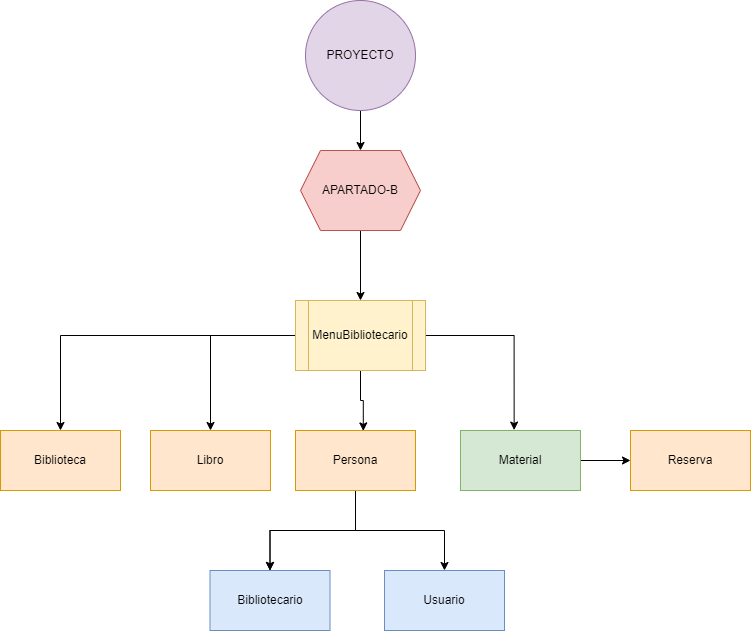

The diagram above was exported from draw.io. Its source (the exported page's mxGraphModel, read from the mxfile embedded in the PNG):
<mxGraphModel dx="1050" dy="590" grid="1" gridSize="10" guides="1" tooltips="1" connect="1" arrows="1" fold="1" page="1" pageScale="1" pageWidth="827" pageHeight="1169" math="0" shadow="0">
  <root>
    <mxCell id="0" />
    <mxCell id="1" parent="0" />
    <mxCell id="bepD_qCMQjO96fv2GqH5-1" style="edgeStyle=orthogonalEdgeStyle;rounded=0;orthogonalLoop=1;jettySize=auto;html=1;entryX=0.5;entryY=0;entryDx=0;entryDy=0;" edge="1" parent="1" source="bepD_qCMQjO96fv2GqH5-2" target="bepD_qCMQjO96fv2GqH5-7">
      <mxGeometry relative="1" as="geometry" />
    </mxCell>
    <mxCell id="bepD_qCMQjO96fv2GqH5-2" value="APARTADO-B" style="shape=hexagon;perimeter=hexagonPerimeter2;whiteSpace=wrap;html=1;fixedSize=1;fillColor=#f8cecc;strokeColor=#b85450;" vertex="1" parent="1">
      <mxGeometry x="330" y="360" width="120" height="80" as="geometry" />
    </mxCell>
    <mxCell id="bepD_qCMQjO96fv2GqH5-3" value="" style="edgeStyle=orthogonalEdgeStyle;rounded=0;orthogonalLoop=1;jettySize=auto;html=1;" edge="1" parent="1" source="bepD_qCMQjO96fv2GqH5-7" target="bepD_qCMQjO96fv2GqH5-8">
      <mxGeometry relative="1" as="geometry" />
    </mxCell>
    <mxCell id="bepD_qCMQjO96fv2GqH5-4" style="edgeStyle=orthogonalEdgeStyle;rounded=0;orthogonalLoop=1;jettySize=auto;html=1;" edge="1" parent="1" source="bepD_qCMQjO96fv2GqH5-7" target="bepD_qCMQjO96fv2GqH5-9">
      <mxGeometry relative="1" as="geometry" />
    </mxCell>
    <mxCell id="bepD_qCMQjO96fv2GqH5-5" style="edgeStyle=orthogonalEdgeStyle;rounded=0;orthogonalLoop=1;jettySize=auto;html=1;entryX=0.447;entryY=-0.007;entryDx=0;entryDy=0;entryPerimeter=0;" edge="1" parent="1" source="bepD_qCMQjO96fv2GqH5-7" target="bepD_qCMQjO96fv2GqH5-15">
      <mxGeometry relative="1" as="geometry" />
    </mxCell>
    <mxCell id="bepD_qCMQjO96fv2GqH5-6" style="edgeStyle=orthogonalEdgeStyle;rounded=0;orthogonalLoop=1;jettySize=auto;html=1;entryX=0.565;entryY=0.007;entryDx=0;entryDy=0;entryPerimeter=0;" edge="1" parent="1" source="bepD_qCMQjO96fv2GqH5-7" target="bepD_qCMQjO96fv2GqH5-13">
      <mxGeometry relative="1" as="geometry" />
    </mxCell>
    <mxCell id="bepD_qCMQjO96fv2GqH5-7" value="MenuBibliotecario" style="shape=process;whiteSpace=wrap;html=1;backgroundOutline=1;fillColor=#fff2cc;strokeColor=#d6b656;" vertex="1" parent="1">
      <mxGeometry x="325" y="510" width="130" height="70" as="geometry" />
    </mxCell>
    <mxCell id="bepD_qCMQjO96fv2GqH5-8" value="Biblioteca" style="whiteSpace=wrap;html=1;fillColor=#ffe6cc;strokeColor=#d79b00;" vertex="1" parent="1">
      <mxGeometry x="30" y="640" width="120" height="60" as="geometry" />
    </mxCell>
    <mxCell id="bepD_qCMQjO96fv2GqH5-9" value="Libro" style="whiteSpace=wrap;html=1;fillColor=#ffe6cc;strokeColor=#d79b00;" vertex="1" parent="1">
      <mxGeometry x="180" y="640" width="120" height="60" as="geometry" />
    </mxCell>
    <mxCell id="bepD_qCMQjO96fv2GqH5-10" value="" style="edgeStyle=orthogonalEdgeStyle;rounded=0;orthogonalLoop=1;jettySize=auto;html=1;" edge="1" parent="1" source="bepD_qCMQjO96fv2GqH5-13" target="bepD_qCMQjO96fv2GqH5-16">
      <mxGeometry relative="1" as="geometry" />
    </mxCell>
    <mxCell id="bepD_qCMQjO96fv2GqH5-11" value="" style="edgeStyle=orthogonalEdgeStyle;rounded=0;orthogonalLoop=1;jettySize=auto;html=1;" edge="1" parent="1" source="bepD_qCMQjO96fv2GqH5-13" target="bepD_qCMQjO96fv2GqH5-16">
      <mxGeometry relative="1" as="geometry" />
    </mxCell>
    <mxCell id="bepD_qCMQjO96fv2GqH5-12" value="" style="edgeStyle=orthogonalEdgeStyle;rounded=0;orthogonalLoop=1;jettySize=auto;html=1;" edge="1" parent="1" source="bepD_qCMQjO96fv2GqH5-13" target="bepD_qCMQjO96fv2GqH5-17">
      <mxGeometry relative="1" as="geometry" />
    </mxCell>
    <mxCell id="bepD_qCMQjO96fv2GqH5-13" value="Persona" style="whiteSpace=wrap;html=1;fillColor=#ffe6cc;strokeColor=#d79b00;" vertex="1" parent="1">
      <mxGeometry x="325" y="640" width="120" height="60" as="geometry" />
    </mxCell>
    <mxCell id="bepD_qCMQjO96fv2GqH5-14" value="" style="edgeStyle=orthogonalEdgeStyle;rounded=0;orthogonalLoop=1;jettySize=auto;html=1;" edge="1" parent="1" source="bepD_qCMQjO96fv2GqH5-15" target="bepD_qCMQjO96fv2GqH5-18">
      <mxGeometry relative="1" as="geometry" />
    </mxCell>
    <mxCell id="bepD_qCMQjO96fv2GqH5-15" value="Material" style="whiteSpace=wrap;html=1;fillColor=#d5e8d4;strokeColor=#82b366;" vertex="1" parent="1">
      <mxGeometry x="490" y="640" width="120" height="60" as="geometry" />
    </mxCell>
    <mxCell id="bepD_qCMQjO96fv2GqH5-16" value="Bibliotecario" style="whiteSpace=wrap;html=1;fillColor=#dae8fc;strokeColor=#6c8ebf;" vertex="1" parent="1">
      <mxGeometry x="239.5" y="780" width="120" height="60" as="geometry" />
    </mxCell>
    <mxCell id="bepD_qCMQjO96fv2GqH5-17" value="Usuario" style="whiteSpace=wrap;html=1;fillColor=#dae8fc;strokeColor=#6c8ebf;" vertex="1" parent="1">
      <mxGeometry x="414" y="780" width="120" height="60" as="geometry" />
    </mxCell>
    <mxCell id="bepD_qCMQjO96fv2GqH5-18" value="Reserva" style="whiteSpace=wrap;html=1;fillColor=#ffe6cc;strokeColor=#d79b00;" vertex="1" parent="1">
      <mxGeometry x="660" y="640" width="120" height="60" as="geometry" />
    </mxCell>
    <mxCell id="QHkfJDifbRdA24rIXZcw-2" value="" style="edgeStyle=orthogonalEdgeStyle;rounded=0;orthogonalLoop=1;jettySize=auto;html=1;" edge="1" parent="1" source="QHkfJDifbRdA24rIXZcw-1" target="bepD_qCMQjO96fv2GqH5-2">
      <mxGeometry relative="1" as="geometry" />
    </mxCell>
    <mxCell id="QHkfJDifbRdA24rIXZcw-1" value="PROYECTO" style="ellipse;whiteSpace=wrap;html=1;aspect=fixed;fillColor=#e1d5e7;strokeColor=#9673a6;" vertex="1" parent="1">
      <mxGeometry x="335" y="210" width="110" height="110" as="geometry" />
    </mxCell>
  </root>
</mxGraphModel>